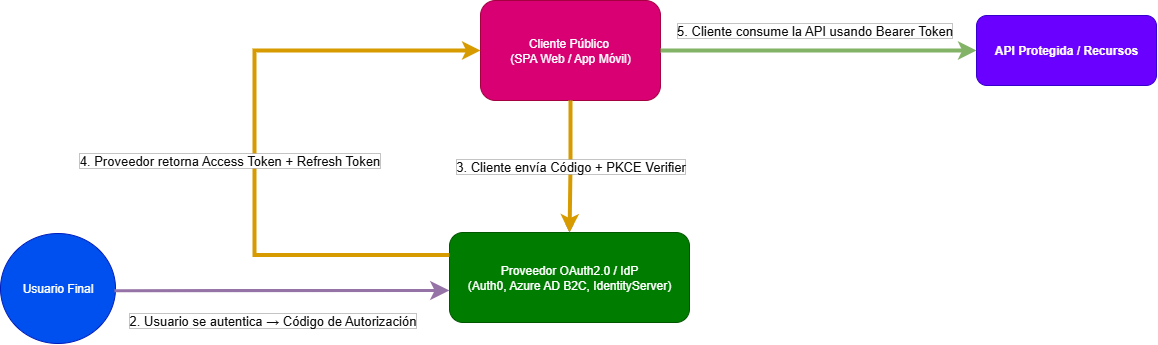

The diagram above was exported from draw.io. Its source (the exported page's mxGraphModel, read from the mxfile embedded in the PNG):
<mxGraphModel dx="1783" dy="1051" grid="1" gridSize="10" guides="1" tooltips="1" connect="1" arrows="1" fold="1" page="1" pageScale="1" pageWidth="827" pageHeight="1169" background="light-dark(#FFFFFF,#FFFFFF)" math="0" shadow="0">
  <root>
    <mxCell id="0" />
    <mxCell id="1" parent="0" />
    <mxCell id="2" value="Cliente Público&amp;nbsp;&lt;div&gt;(SPA Web / App Móvil)&lt;/div&gt;" style="shape=rectangle;rounded=1;whiteSpace=wrap;html=1;fillColor=#d80073;strokeColor=#A50040;fontColor=#ffffff;" vertex="1" parent="1">
      <mxGeometry x="520" y="400" width="180" height="100" as="geometry" />
    </mxCell>
    <mxCell id="3" value="Proveedor OAuth2.0 / IdP&#10;(Auth0, Azure AD B2C, IdentityServer)" style="shape=rectangle;rounded=1;whiteSpace=wrap;html=1;fillColor=#007C00;strokeColor=#005700;fontColor=#ffffff;" vertex="1" parent="1">
      <mxGeometry x="489" y="632" width="240" height="90" as="geometry" />
    </mxCell>
    <mxCell id="4" value="Usuario Final" style="shape=ellipse;whiteSpace=wrap;html=1;fillColor=#0050ef;strokeColor=#001DBC;fontColor=#ffffff;" vertex="1" parent="1">
      <mxGeometry x="40" y="633" width="115" height="110" as="geometry" />
    </mxCell>
    <mxCell id="5" value="&lt;b&gt;API Protegida / Recursos&lt;/b&gt;" style="shape=rectangle;rounded=1;whiteSpace=wrap;html=1;fillColor=#6a00ff;strokeColor=#3700CC;fontColor=#ffffff;" vertex="1" parent="1">
      <mxGeometry x="1016" y="415" width="180" height="70" as="geometry" />
    </mxCell>
    <mxCell id="6" value="1. Login → Redirige a Proveedor OAuth2" style="edgeStyle=orthogonalEdgeStyle;rounded=0;orthogonalLoop=1;jettySize=auto;html=1;strokeColor=#6c8ebf;" edge="1" source="2" target="3" parent="1">
      <mxGeometry relative="1" as="geometry" />
    </mxCell>
    <mxCell id="7" value="&lt;font style=&quot;font-size: 13px; background-color: light-dark(rgb(255, 255, 255), rgb(255, 255, 255)); color: light-dark(rgb(0, 0, 0), rgb(11, 11, 11));&quot;&gt;3. Cliente envía Código + PKCE Verifier&lt;/font&gt;" style="edgeStyle=orthogonalEdgeStyle;rounded=0;orthogonalLoop=1;jettySize=auto;html=1;strokeColor=#d79b00;strokeWidth=4;" edge="1" source="2" target="3" parent="1">
      <mxGeometry relative="1" as="geometry" />
    </mxCell>
    <mxCell id="8" value="&lt;font style=&quot;font-size: 13px; background-color: light-dark(rgb(255, 255, 255), rgb(255, 255, 255)); color: light-dark(rgb(0, 0, 0), rgb(11, 11, 11));&quot;&gt;4. Proveedor retorna Access Token + Refresh Token&lt;/font&gt;" style="edgeStyle=orthogonalEdgeStyle;rounded=0;orthogonalLoop=1;jettySize=auto;html=1;strokeColor=#d79b00;strokeWidth=4;exitX=0;exitY=0.25;exitDx=0;exitDy=0;entryX=0;entryY=0.5;entryDx=0;entryDy=0;" edge="1" source="3" target="2" parent="1">
      <mxGeometry x="-0.0725" y="25" relative="1" as="geometry">
        <mxPoint x="298" y="565" as="sourcePoint" />
        <mxPoint x="-16" y="470" as="targetPoint" />
        <Array as="points">
          <mxPoint x="294" y="654" />
          <mxPoint x="294" y="450" />
        </Array>
        <mxPoint as="offset" />
      </mxGeometry>
    </mxCell>
    <mxCell id="9" value="&lt;font style=&quot;font-size: 13px; background-color: light-dark(rgb(255, 255, 255), rgb(255, 255, 255)); color: light-dark(rgb(0, 0, 0), rgb(11, 11, 11));&quot;&gt;5. Cliente consume la API usando Bearer Token&lt;/font&gt;" style="edgeStyle=orthogonalEdgeStyle;rounded=0;orthogonalLoop=1;jettySize=auto;html=1;strokeColor=#82b366;strokeWidth=4;exitX=1;exitY=0.5;exitDx=0;exitDy=0;entryX=0;entryY=0.5;entryDx=0;entryDy=0;" edge="1" source="2" target="5" parent="1">
      <mxGeometry x="-0.0253" y="20" relative="1" as="geometry">
        <mxPoint x="1104" y="380" as="targetPoint" />
        <Array as="points">
          <mxPoint x="924" y="450" />
        </Array>
        <mxPoint as="offset" />
      </mxGeometry>
    </mxCell>
    <mxCell id="10" value="&lt;font style=&quot;font-size: 13px; background-color: light-dark(rgb(255, 255, 255), rgb(255, 255, 255)); color: light-dark(rgb(0, 0, 0), rgb(11, 11, 11));&quot;&gt;2. Usuario se autentica → Código de Autorización&lt;/font&gt;" style="edgeStyle=orthogonalEdgeStyle;rounded=0;orthogonalLoop=1;jettySize=auto;html=1;strokeColor=#9673a6;strokeWidth=3;startSize=0;endSize=10;" edge="1" parent="1">
      <mxGeometry x="0.2" y="-30" relative="1" as="geometry">
        <mxPoint x="263.95000000000005" y="690.05" as="sourcePoint" />
        <mxPoint x="489" y="690" as="targetPoint" />
        <Array as="points">
          <mxPoint x="153.95000000000005" y="690.05" />
          <mxPoint x="153.95000000000005" y="690.05" />
        </Array>
        <mxPoint as="offset" />
      </mxGeometry>
    </mxCell>
  </root>
</mxGraphModel>